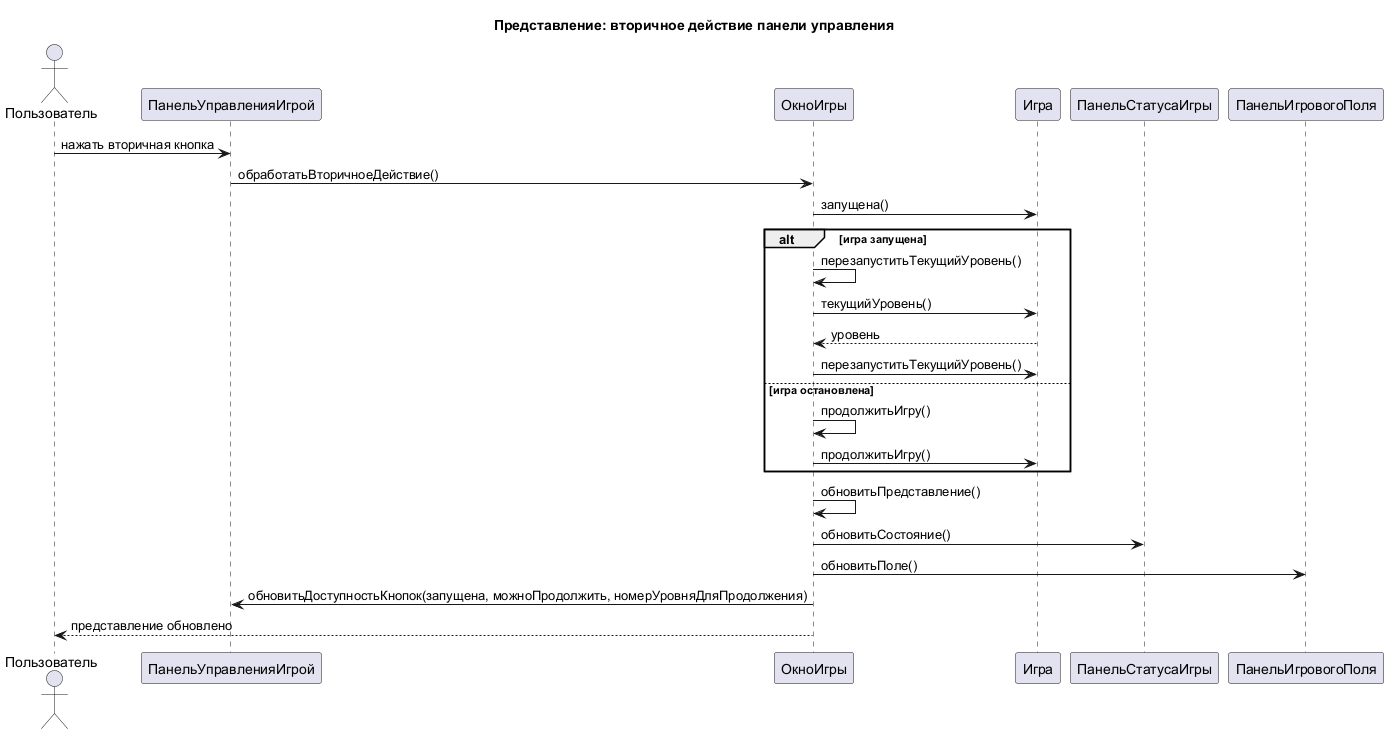

The diagram above was rendered by PlantUML. Its source (embedded in the PNG):
@startuml
title Представление: вторичное действие панели управления

actor Пользователь
participant "ПанельУправленияИгрой" as ПанельУправленияИгрой
participant "ОкноИгры" as ОкноИгры
participant "Игра" as Игра
participant "ПанельСтатусаИгры" as ПанельСтатусаИгры
participant "ПанельИгровогоПоля" as ПанельИгровогоПоля

Пользователь -> ПанельУправленияИгрой : нажать вторичная кнопка
ПанельУправленияИгрой -> ОкноИгры : обработатьВторичноеДействие()
ОкноИгры -> Игра : запущена()
alt игра запущена
    ОкноИгры -> ОкноИгры : перезапуститьТекущийУровень()
    ОкноИгры -> Игра : текущийУровень()
    Игра --> ОкноИгры : уровень
    ОкноИгры -> Игра : перезапуститьТекущийУровень()
else игра остановлена
    ОкноИгры -> ОкноИгры : продолжитьИгру()
    ОкноИгры -> Игра : продолжитьИгру()
end
ОкноИгры -> ОкноИгры : обновитьПредставление()
ОкноИгры -> ПанельСтатусаИгры : обновитьСостояние()
ОкноИгры -> ПанельИгровогоПоля : обновитьПоле()
ОкноИгры -> ПанельУправленияИгрой : обновитьДоступностьКнопок(запущена, можноПродолжить, номерУровняДляПродолжения)
ОкноИгры --> Пользователь : представление обновлено

@enduml